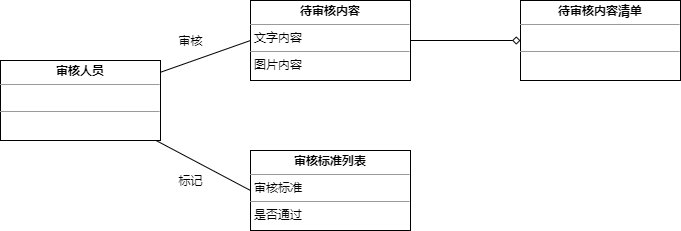

The diagram above was exported from draw.io. Its source (the exported page's mxGraphModel, read from the mxfile embedded in the PNG):
<mxGraphModel dx="830" dy="393" grid="1" gridSize="10" guides="1" tooltips="1" connect="1" arrows="1" fold="1" page="1" pageScale="1" pageWidth="827" pageHeight="1169" math="0" shadow="0">
  <root>
    <mxCell id="0" />
    <mxCell id="1" parent="0" />
    <mxCell id="VYRe7pM2eNW66891EZTd-9" style="edgeStyle=orthogonalEdgeStyle;rounded=0;orthogonalLoop=1;jettySize=auto;html=1;entryX=1;entryY=0.5;entryDx=0;entryDy=0;endArrow=none;endFill=0;startArrow=diamond;startFill=0;" edge="1" parent="1" source="VYRe7pM2eNW66891EZTd-3" target="VYRe7pM2eNW66891EZTd-8">
      <mxGeometry relative="1" as="geometry" />
    </mxCell>
    <mxCell id="VYRe7pM2eNW66891EZTd-3" value="&lt;p style=&quot;margin: 0px ; margin-top: 4px ; text-align: center&quot;&gt;&lt;b&gt;待审核内容清单&lt;/b&gt;&lt;/p&gt;&lt;hr size=&quot;1&quot;&gt;&lt;p style=&quot;margin: 0px ; margin-left: 4px&quot;&gt;&lt;br&gt;&lt;/p&gt;&lt;hr size=&quot;1&quot;&gt;&lt;p style=&quot;margin: 0px ; margin-left: 4px&quot;&gt;&lt;br&gt;&lt;/p&gt;" style="verticalAlign=top;align=left;overflow=fill;fontSize=12;fontFamily=Helvetica;html=1;" vertex="1" parent="1">
      <mxGeometry x="580" y="130" width="160" height="80" as="geometry" />
    </mxCell>
    <mxCell id="VYRe7pM2eNW66891EZTd-15" style="rounded=0;orthogonalLoop=1;jettySize=auto;html=1;entryX=0;entryY=0.5;entryDx=0;entryDy=0;startArrow=none;startFill=0;endArrow=none;endFill=0;" edge="1" parent="1" source="VYRe7pM2eNW66891EZTd-5" target="VYRe7pM2eNW66891EZTd-8">
      <mxGeometry relative="1" as="geometry" />
    </mxCell>
    <mxCell id="VYRe7pM2eNW66891EZTd-18" style="edgeStyle=none;rounded=0;orthogonalLoop=1;jettySize=auto;html=1;entryX=0;entryY=0.5;entryDx=0;entryDy=0;startArrow=none;startFill=0;endArrow=none;endFill=0;" edge="1" parent="1" source="VYRe7pM2eNW66891EZTd-5" target="VYRe7pM2eNW66891EZTd-17">
      <mxGeometry relative="1" as="geometry" />
    </mxCell>
    <mxCell id="VYRe7pM2eNW66891EZTd-5" value="&lt;p style=&quot;margin: 0px ; margin-top: 4px ; text-align: center&quot;&gt;&lt;b&gt;审核人员&lt;/b&gt;&lt;/p&gt;&lt;hr size=&quot;1&quot;&gt;&lt;p style=&quot;margin: 0px ; margin-left: 4px&quot;&gt;&lt;br&gt;&lt;/p&gt;&lt;hr size=&quot;1&quot;&gt;&lt;p style=&quot;margin: 0px ; margin-left: 4px&quot;&gt;&lt;br&gt;&lt;/p&gt;" style="verticalAlign=top;align=left;overflow=fill;fontSize=12;fontFamily=Helvetica;html=1;" vertex="1" parent="1">
      <mxGeometry x="60" y="190" width="160" height="80" as="geometry" />
    </mxCell>
    <mxCell id="VYRe7pM2eNW66891EZTd-8" value="&lt;p style=&quot;margin: 0px ; margin-top: 4px ; text-align: center&quot;&gt;&lt;b&gt;待审核内容&lt;/b&gt;&lt;/p&gt;&lt;hr size=&quot;1&quot;&gt;&lt;p style=&quot;margin: 0px ; margin-left: 4px&quot;&gt;文字内容&lt;/p&gt;&lt;hr size=&quot;1&quot;&gt;&lt;p style=&quot;margin: 0px ; margin-left: 4px&quot;&gt;图片内容&lt;/p&gt;" style="verticalAlign=top;align=left;overflow=fill;fontSize=12;fontFamily=Helvetica;html=1;" vertex="1" parent="1">
      <mxGeometry x="310" y="130" width="160" height="80" as="geometry" />
    </mxCell>
    <mxCell id="VYRe7pM2eNW66891EZTd-16" value="审核" style="text;html=1;align=center;verticalAlign=middle;resizable=0;points=[];autosize=1;" vertex="1" parent="1">
      <mxGeometry x="230" y="160" width="40" height="20" as="geometry" />
    </mxCell>
    <mxCell id="VYRe7pM2eNW66891EZTd-17" value="&lt;p style=&quot;margin: 0px ; margin-top: 4px ; text-align: center&quot;&gt;&lt;b&gt;审核标准列表&lt;/b&gt;&lt;/p&gt;&lt;hr size=&quot;1&quot;&gt;&lt;p style=&quot;margin: 0px ; margin-left: 4px&quot;&gt;审核标准&lt;/p&gt;&lt;hr size=&quot;1&quot;&gt;&lt;p style=&quot;margin: 0px ; margin-left: 4px&quot;&gt;是否通过&lt;/p&gt;" style="verticalAlign=top;align=left;overflow=fill;fontSize=12;fontFamily=Helvetica;html=1;" vertex="1" parent="1">
      <mxGeometry x="310" y="280" width="160" height="80" as="geometry" />
    </mxCell>
    <mxCell id="VYRe7pM2eNW66891EZTd-19" value="标记" style="text;html=1;align=center;verticalAlign=middle;resizable=0;points=[];autosize=1;" vertex="1" parent="1">
      <mxGeometry x="230" y="300" width="40" height="20" as="geometry" />
    </mxCell>
  </root>
</mxGraphModel>